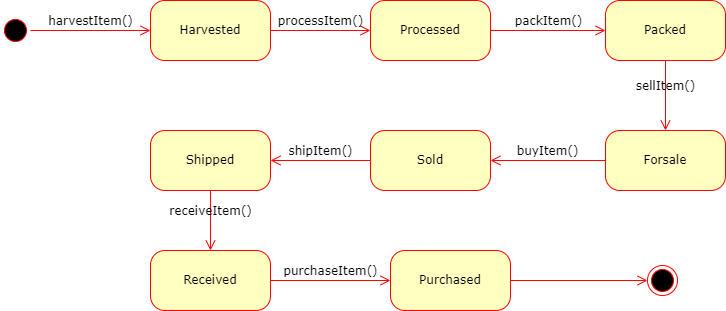

The diagram above was exported from draw.io. Its source (the exported page's mxGraphModel, read from the mxfile embedded in the PNG):
<mxGraphModel dx="1002" dy="657" grid="1" gridSize="10" guides="1" tooltips="1" connect="1" arrows="1" fold="1" page="1" pageScale="1" pageWidth="1100" pageHeight="850" background="none" math="0" shadow="0">
  <root>
    <mxCell id="0" />
    <mxCell id="1" parent="0" />
    <mxCell id="382b91b5511bd0f7-1" value="" style="ellipse;html=1;shape=startState;fillColor=#000000;strokeColor=#ff0000;rounded=1;shadow=0;comic=0;labelBackgroundColor=none;fontFamily=Verdana;fontSize=12;fontColor=#000000;align=center;direction=south;" parent="1" vertex="1">
      <mxGeometry x="130" y="135" width="30" height="30" as="geometry" />
    </mxCell>
    <mxCell id="382b91b5511bd0f7-5" value="Processed" style="rounded=1;whiteSpace=wrap;html=1;arcSize=24;fillColor=#ffffc0;strokeColor=#ff0000;shadow=0;comic=0;labelBackgroundColor=none;fontFamily=Verdana;fontSize=12;fontColor=#000000;align=center;" parent="1" vertex="1">
      <mxGeometry x="500" y="120" width="120" height="60" as="geometry" />
    </mxCell>
    <mxCell id="382b91b5511bd0f7-6" value="Harvested" style="rounded=1;whiteSpace=wrap;html=1;arcSize=24;fillColor=#ffffc0;strokeColor=#ff0000;shadow=0;comic=0;labelBackgroundColor=none;fontFamily=Verdana;fontSize=12;fontColor=#000000;align=center;" parent="1" vertex="1">
      <mxGeometry x="280" y="120" width="120" height="60" as="geometry" />
    </mxCell>
    <mxCell id="2a3bc250acf0617d-9" value="harvestItem()" style="edgeStyle=orthogonalEdgeStyle;html=1;labelBackgroundColor=none;endArrow=open;endSize=8;strokeColor=#ff0000;fontFamily=Verdana;fontSize=12;align=center;verticalAlign=bottom;" parent="1" source="382b91b5511bd0f7-1" target="382b91b5511bd0f7-6" edge="1">
      <mxGeometry relative="1" as="geometry" />
    </mxCell>
    <mxCell id="1XSwcjlCh9Z1fg79CWvN-1" value="Shipped" style="rounded=1;whiteSpace=wrap;html=1;arcSize=24;fillColor=#ffffc0;strokeColor=#ff0000;shadow=0;comic=0;labelBackgroundColor=none;fontFamily=Verdana;fontSize=12;fontColor=#000000;align=center;" vertex="1" parent="1">
      <mxGeometry x="280" y="250" width="120" height="60" as="geometry" />
    </mxCell>
    <mxCell id="1XSwcjlCh9Z1fg79CWvN-2" value="Sold" style="rounded=1;whiteSpace=wrap;html=1;arcSize=24;fillColor=#ffffc0;strokeColor=#ff0000;shadow=0;comic=0;labelBackgroundColor=none;fontFamily=Verdana;fontSize=12;fontColor=#000000;align=center;" vertex="1" parent="1">
      <mxGeometry x="500" y="250" width="120" height="60" as="geometry" />
    </mxCell>
    <mxCell id="1XSwcjlCh9Z1fg79CWvN-3" value="Forsale" style="rounded=1;whiteSpace=wrap;html=1;arcSize=24;fillColor=#ffffc0;strokeColor=#ff0000;shadow=0;comic=0;labelBackgroundColor=none;fontFamily=Verdana;fontSize=12;fontColor=#000000;align=center;" vertex="1" parent="1">
      <mxGeometry x="735" y="250" width="120" height="60" as="geometry" />
    </mxCell>
    <mxCell id="1XSwcjlCh9Z1fg79CWvN-4" value="Packed" style="rounded=1;whiteSpace=wrap;html=1;arcSize=24;fillColor=#ffffc0;strokeColor=#ff0000;shadow=0;comic=0;labelBackgroundColor=none;fontFamily=Verdana;fontSize=12;fontColor=#000000;align=center;" vertex="1" parent="1">
      <mxGeometry x="735" y="120" width="120" height="60" as="geometry" />
    </mxCell>
    <mxCell id="1XSwcjlCh9Z1fg79CWvN-5" value="Received" style="rounded=1;whiteSpace=wrap;html=1;arcSize=24;fillColor=#ffffc0;strokeColor=#ff0000;shadow=0;comic=0;labelBackgroundColor=none;fontFamily=Verdana;fontSize=12;fontColor=#000000;align=center;" vertex="1" parent="1">
      <mxGeometry x="280" y="370" width="120" height="60" as="geometry" />
    </mxCell>
    <mxCell id="1XSwcjlCh9Z1fg79CWvN-6" value="Purchased" style="rounded=1;whiteSpace=wrap;html=1;arcSize=24;fillColor=#ffffc0;strokeColor=#ff0000;shadow=0;comic=0;labelBackgroundColor=none;fontFamily=Verdana;fontSize=12;fontColor=#000000;align=center;" vertex="1" parent="1">
      <mxGeometry x="520" y="370" width="120" height="60" as="geometry" />
    </mxCell>
    <mxCell id="1XSwcjlCh9Z1fg79CWvN-9" value="" style="ellipse;html=1;shape=endState;fillColor=#000000;strokeColor=#ff0000;" vertex="1" parent="1">
      <mxGeometry x="777" y="385" width="30" height="30" as="geometry" />
    </mxCell>
    <mxCell id="1XSwcjlCh9Z1fg79CWvN-11" value="processItem()" style="edgeStyle=orthogonalEdgeStyle;html=1;labelBackgroundColor=none;endArrow=open;endSize=8;strokeColor=#ff0000;fontFamily=Verdana;fontSize=12;align=center;verticalAlign=bottom;exitX=1;exitY=0.5;exitDx=0;exitDy=0;entryX=0;entryY=0.5;entryDx=0;entryDy=0;" edge="1" parent="1" source="382b91b5511bd0f7-6" target="382b91b5511bd0f7-5">
      <mxGeometry relative="1" as="geometry">
        <mxPoint x="430" y="210" as="sourcePoint" />
        <mxPoint x="510" y="160" as="targetPoint" />
      </mxGeometry>
    </mxCell>
    <mxCell id="1XSwcjlCh9Z1fg79CWvN-12" value="packItem()" style="edgeStyle=orthogonalEdgeStyle;html=1;labelBackgroundColor=none;endArrow=open;endSize=8;strokeColor=#ff0000;fontFamily=Verdana;fontSize=12;align=center;verticalAlign=bottom;exitX=1;exitY=0.5;exitDx=0;exitDy=0;" edge="1" parent="1" source="382b91b5511bd0f7-5" target="1XSwcjlCh9Z1fg79CWvN-4">
      <mxGeometry relative="1" as="geometry">
        <mxPoint x="180" y="170" as="sourcePoint" />
        <mxPoint x="300" y="170" as="targetPoint" />
      </mxGeometry>
    </mxCell>
    <mxCell id="1XSwcjlCh9Z1fg79CWvN-13" value="sellItem()" style="edgeStyle=orthogonalEdgeStyle;html=1;labelBackgroundColor=none;endArrow=open;endSize=8;strokeColor=#ff0000;fontFamily=Verdana;fontSize=12;align=center;verticalAlign=bottom;exitX=0.5;exitY=1;exitDx=0;exitDy=0;" edge="1" parent="1" source="1XSwcjlCh9Z1fg79CWvN-4" target="1XSwcjlCh9Z1fg79CWvN-3">
      <mxGeometry relative="1" as="geometry">
        <mxPoint x="190" y="180" as="sourcePoint" />
        <mxPoint x="310" y="180" as="targetPoint" />
      </mxGeometry>
    </mxCell>
    <mxCell id="1XSwcjlCh9Z1fg79CWvN-14" value="buyItem()" style="edgeStyle=orthogonalEdgeStyle;html=1;labelBackgroundColor=none;endArrow=open;endSize=8;strokeColor=#ff0000;fontFamily=Verdana;fontSize=12;align=center;verticalAlign=bottom;exitX=0;exitY=0.5;exitDx=0;exitDy=0;entryX=1;entryY=0.5;entryDx=0;entryDy=0;" edge="1" parent="1" source="1XSwcjlCh9Z1fg79CWvN-3" target="1XSwcjlCh9Z1fg79CWvN-2">
      <mxGeometry relative="1" as="geometry">
        <mxPoint x="200" y="190" as="sourcePoint" />
        <mxPoint x="650" y="280" as="targetPoint" />
      </mxGeometry>
    </mxCell>
    <mxCell id="1XSwcjlCh9Z1fg79CWvN-15" value="shipItem()" style="edgeStyle=orthogonalEdgeStyle;html=1;labelBackgroundColor=none;endArrow=open;endSize=8;strokeColor=#ff0000;fontFamily=Verdana;fontSize=12;align=center;verticalAlign=bottom;exitX=0;exitY=0.5;exitDx=0;exitDy=0;entryX=1;entryY=0.5;entryDx=0;entryDy=0;" edge="1" parent="1" source="1XSwcjlCh9Z1fg79CWvN-2" target="1XSwcjlCh9Z1fg79CWvN-1">
      <mxGeometry relative="1" as="geometry">
        <mxPoint x="210" y="200" as="sourcePoint" />
        <mxPoint x="450" y="310" as="targetPoint" />
      </mxGeometry>
    </mxCell>
    <mxCell id="1XSwcjlCh9Z1fg79CWvN-16" value="receiveItem()" style="edgeStyle=orthogonalEdgeStyle;html=1;labelBackgroundColor=none;endArrow=open;endSize=8;strokeColor=#ff0000;fontFamily=Verdana;fontSize=12;align=center;verticalAlign=bottom;exitX=0.5;exitY=1;exitDx=0;exitDy=0;entryX=0.5;entryY=0;entryDx=0;entryDy=0;" edge="1" parent="1" source="1XSwcjlCh9Z1fg79CWvN-1" target="1XSwcjlCh9Z1fg79CWvN-5">
      <mxGeometry relative="1" as="geometry">
        <mxPoint x="220" y="210" as="sourcePoint" />
        <mxPoint x="340" y="210" as="targetPoint" />
      </mxGeometry>
    </mxCell>
    <mxCell id="1XSwcjlCh9Z1fg79CWvN-17" value="purchaseItem()" style="edgeStyle=orthogonalEdgeStyle;html=1;labelBackgroundColor=none;endArrow=open;endSize=8;strokeColor=#ff0000;fontFamily=Verdana;fontSize=12;align=center;verticalAlign=bottom;exitX=1;exitY=0.5;exitDx=0;exitDy=0;entryX=0;entryY=0.5;entryDx=0;entryDy=0;" edge="1" parent="1" source="1XSwcjlCh9Z1fg79CWvN-5" target="1XSwcjlCh9Z1fg79CWvN-6">
      <mxGeometry relative="1" as="geometry">
        <mxPoint x="230" y="220" as="sourcePoint" />
        <mxPoint x="350" y="220" as="targetPoint" />
      </mxGeometry>
    </mxCell>
    <mxCell id="1XSwcjlCh9Z1fg79CWvN-18" value="" style="edgeStyle=orthogonalEdgeStyle;html=1;labelBackgroundColor=none;endArrow=open;endSize=8;strokeColor=#ff0000;fontFamily=Verdana;fontSize=12;align=center;verticalAlign=bottom;exitX=1;exitY=0.5;exitDx=0;exitDy=0;entryX=0;entryY=0.5;entryDx=0;entryDy=0;" edge="1" parent="1" source="1XSwcjlCh9Z1fg79CWvN-6" target="1XSwcjlCh9Z1fg79CWvN-9">
      <mxGeometry relative="1" as="geometry">
        <mxPoint x="240" y="230" as="sourcePoint" />
        <mxPoint x="360" y="230" as="targetPoint" />
      </mxGeometry>
    </mxCell>
  </root>
</mxGraphModel>